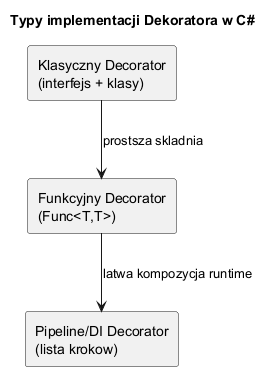

The diagram above was rendered by PlantUML. Its source (embedded in the PNG):
@startuml decorator_variants
skinparam shadowing false
skinparam monochrome true

title Typy implementacji Dekoratora w C#

rectangle "Klasyczny Decorator\n(interfejs + klasy)" as A
rectangle "Funkcyjny Decorator\n(Func<T,T>)" as B
rectangle "Pipeline/DI Decorator\n(lista krokow)" as C

A --> B : prostsza skladnia
B --> C : latwa kompozycja runtime
@enduml